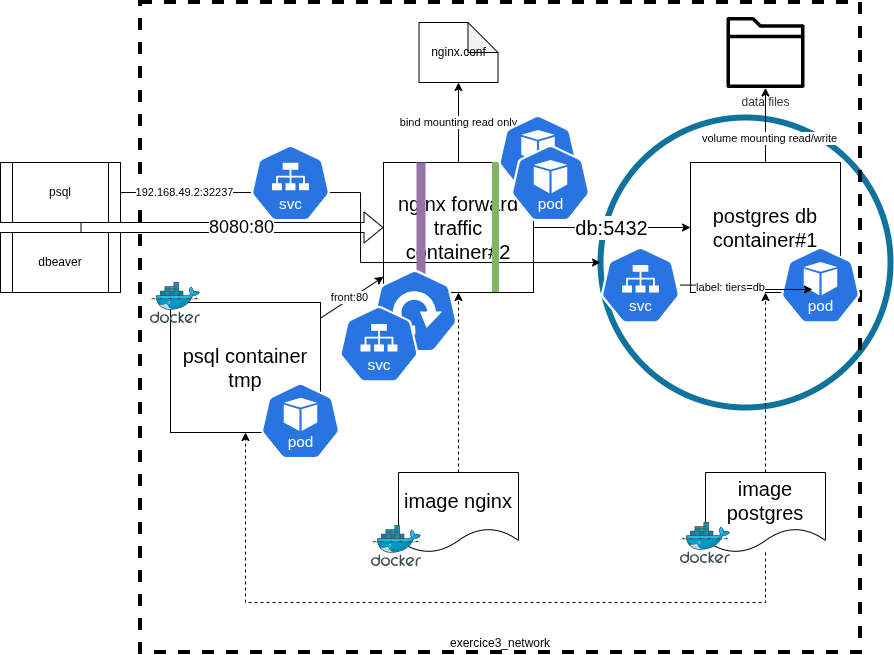

The diagram above was exported from draw.io. Its source (the exported page's mxGraphModel, read from the mxfile embedded in the PNG):
<mxGraphModel dx="975" dy="603" grid="1" gridSize="10" guides="1" tooltips="1" connect="1" arrows="1" fold="1" page="1" pageScale="1" pageWidth="1169" pageHeight="827" math="0" shadow="0">
  <root>
    <mxCell id="0" />
    <mxCell id="1" parent="0" />
    <mxCell id="umflcl1NBQ4c5FuWKF_i-43" parent="1" style="ellipse;whiteSpace=wrap;html=1;aspect=fixed;fillColor=none;strokeColor=#10739e;strokeWidth=6;" value="" vertex="1">
      <mxGeometry height="290" width="290" x="790" y="385" as="geometry" />
    </mxCell>
    <mxCell id="umflcl1NBQ4c5FuWKF_i-1" parent="1" style="rounded=0;whiteSpace=wrap;html=1;fillColor=none;strokeWidth=4;dashed=1;verticalAlign=bottom;" value="exercice3_network" vertex="1">
      <mxGeometry height="650" width="720" x="330" y="270" as="geometry" />
    </mxCell>
    <mxCell id="umflcl1NBQ4c5FuWKF_i-2" edge="1" parent="1" source="umflcl1NBQ4c5FuWKF_i-4" style="edgeStyle=orthogonalEdgeStyle;rounded=0;orthogonalLoop=1;jettySize=auto;html=1;" target="umflcl1NBQ4c5FuWKF_i-28">
      <mxGeometry relative="1" as="geometry" />
    </mxCell>
    <mxCell id="umflcl1NBQ4c5FuWKF_i-3" connectable="0" parent="umflcl1NBQ4c5FuWKF_i-2" style="edgeLabel;html=1;align=center;verticalAlign=middle;resizable=0;points=[];" value="volume mounting read/write" vertex="1">
      <mxGeometry relative="1" x="-0.3561" y="-4" as="geometry">
        <mxPoint as="offset" />
      </mxGeometry>
    </mxCell>
    <mxCell id="umflcl1NBQ4c5FuWKF_i-4" parent="1" style="rounded=0;whiteSpace=wrap;html=1;fontSize=20;" value="postgres db container#1" vertex="1">
      <mxGeometry height="130" width="150" x="880" y="430" as="geometry" />
    </mxCell>
    <mxCell id="umflcl1NBQ4c5FuWKF_i-6" edge="1" parent="1" source="umflcl1NBQ4c5FuWKF_i-8" style="edgeStyle=none;html=1;fontSize=20;" target="umflcl1NBQ4c5FuWKF_i-4">
      <mxGeometry relative="1" as="geometry" />
    </mxCell>
    <mxCell id="umflcl1NBQ4c5FuWKF_i-7" connectable="0" parent="umflcl1NBQ4c5FuWKF_i-6" style="edgeLabel;html=1;align=center;verticalAlign=middle;resizable=0;points=[];fontSize=20;" value="db:5432" vertex="1">
      <mxGeometry relative="1" x="0.1825" y="-2" as="geometry">
        <mxPoint x="-15" y="-2" as="offset" />
      </mxGeometry>
    </mxCell>
    <mxCell id="umflcl1NBQ4c5FuWKF_i-8" parent="1" style="rounded=0;whiteSpace=wrap;html=1;fontSize=20;" value="nginx forward traffic container#2" vertex="1">
      <mxGeometry height="130" width="150" x="573" y="430" as="geometry" />
    </mxCell>
    <mxCell id="umflcl1NBQ4c5FuWKF_i-10" edge="1" parent="1" source="umflcl1NBQ4c5FuWKF_i-12" style="edgeStyle=none;html=1;entryX=0.5;entryY=1;entryDx=0;entryDy=0;fontSize=20;dashed=1;" target="umflcl1NBQ4c5FuWKF_i-4">
      <mxGeometry relative="1" as="geometry" />
    </mxCell>
    <mxCell id="umflcl1NBQ4c5FuWKF_i-11" edge="1" parent="1" source="umflcl1NBQ4c5FuWKF_i-12" style="edgeStyle=orthogonalEdgeStyle;rounded=0;orthogonalLoop=1;jettySize=auto;html=1;entryX=0.5;entryY=1;entryDx=0;entryDy=0;dashed=1;" target="umflcl1NBQ4c5FuWKF_i-23">
      <mxGeometry relative="1" as="geometry">
        <Array as="points">
          <mxPoint x="955" y="870" />
          <mxPoint x="435" y="870" />
        </Array>
      </mxGeometry>
    </mxCell>
    <mxCell id="umflcl1NBQ4c5FuWKF_i-12" parent="1" style="shape=document;whiteSpace=wrap;html=1;boundedLbl=1;fontSize=20;" value="image postgres" vertex="1">
      <mxGeometry height="80" width="120" x="895" y="740" as="geometry" />
    </mxCell>
    <mxCell id="umflcl1NBQ4c5FuWKF_i-13" parent="1" style="sketch=0;aspect=fixed;html=1;points=[];align=center;image;fontSize=12;image=img/lib/mscae/Docker.svg;" value="" vertex="1">
      <mxGeometry height="41" width="50" x="870" y="790" as="geometry" />
    </mxCell>
    <mxCell id="umflcl1NBQ4c5FuWKF_i-14" edge="1" parent="1" source="umflcl1NBQ4c5FuWKF_i-15" style="edgeStyle=orthogonalEdgeStyle;rounded=0;orthogonalLoop=1;jettySize=auto;html=1;dashed=1;" target="umflcl1NBQ4c5FuWKF_i-8">
      <mxGeometry relative="1" as="geometry" />
    </mxCell>
    <mxCell id="umflcl1NBQ4c5FuWKF_i-15" parent="1" style="shape=document;whiteSpace=wrap;html=1;boundedLbl=1;fontSize=20;" value="image nginx" vertex="1">
      <mxGeometry height="80" width="120" x="588" y="740" as="geometry" />
    </mxCell>
    <mxCell id="umflcl1NBQ4c5FuWKF_i-16" parent="1" style="sketch=0;aspect=fixed;html=1;points=[];align=center;image;fontSize=12;image=img/lib/mscae/Docker.svg;" value="" vertex="1">
      <mxGeometry height="41" width="50" x="561" y="793" as="geometry" />
    </mxCell>
    <mxCell id="umflcl1NBQ4c5FuWKF_i-17" edge="1" parent="1" style="shape=flexArrow;endArrow=classic;html=1;rounded=0;fontSize=14;" target="umflcl1NBQ4c5FuWKF_i-8" value="">
      <mxGeometry height="50" relative="1" width="50" as="geometry">
        <mxPoint x="270" y="495" as="sourcePoint" />
        <mxPoint x="1046" y="461" as="targetPoint" />
      </mxGeometry>
    </mxCell>
    <mxCell id="umflcl1NBQ4c5FuWKF_i-18" connectable="0" parent="umflcl1NBQ4c5FuWKF_i-17" style="edgeLabel;html=1;align=center;verticalAlign=middle;resizable=0;points=[];" value="&lt;font style=&quot;font-size: 18px;&quot;&gt;8080:80&lt;/font&gt;" vertex="1">
      <mxGeometry relative="1" x="0.0593" as="geometry">
        <mxPoint as="offset" />
      </mxGeometry>
    </mxCell>
    <mxCell id="umflcl1NBQ4c5FuWKF_i-45" edge="1" parent="1" source="umflcl1NBQ4c5FuWKF_i-19" style="edgeStyle=orthogonalEdgeStyle;rounded=0;orthogonalLoop=1;jettySize=auto;html=1;" target="umflcl1NBQ4c5FuWKF_i-43">
      <mxGeometry relative="1" as="geometry" />
    </mxCell>
    <mxCell id="umflcl1NBQ4c5FuWKF_i-46" connectable="0" parent="umflcl1NBQ4c5FuWKF_i-45" style="edgeLabel;html=1;align=center;verticalAlign=middle;resizable=0;points=[];" value="192.168.49.2:32237" vertex="1">
      <mxGeometry relative="1" x="-0.7673" as="geometry">
        <mxPoint as="offset" />
      </mxGeometry>
    </mxCell>
    <mxCell id="umflcl1NBQ4c5FuWKF_i-19" parent="1" style="shape=process;whiteSpace=wrap;html=1;backgroundOutline=1;" value="psql" vertex="1">
      <mxGeometry height="60" width="120" x="190" y="430" as="geometry" />
    </mxCell>
    <mxCell id="umflcl1NBQ4c5FuWKF_i-20" parent="1" style="shape=process;whiteSpace=wrap;html=1;backgroundOutline=1;" value="dbeaver" vertex="1">
      <mxGeometry height="60" width="120" x="190" y="500" as="geometry" />
    </mxCell>
    <mxCell id="umflcl1NBQ4c5FuWKF_i-21" edge="1" parent="1" source="umflcl1NBQ4c5FuWKF_i-23" style="rounded=0;orthogonalLoop=1;jettySize=auto;html=1;" target="umflcl1NBQ4c5FuWKF_i-8">
      <mxGeometry relative="1" as="geometry" />
    </mxCell>
    <mxCell id="umflcl1NBQ4c5FuWKF_i-22" connectable="0" parent="umflcl1NBQ4c5FuWKF_i-21" style="edgeLabel;html=1;align=center;verticalAlign=middle;resizable=0;points=[];" value="front:80" vertex="1">
      <mxGeometry relative="1" x="-0.042" y="2" as="geometry">
        <mxPoint as="offset" />
      </mxGeometry>
    </mxCell>
    <mxCell id="umflcl1NBQ4c5FuWKF_i-23" parent="1" style="rounded=0;whiteSpace=wrap;html=1;fontSize=20;" value="psql container tmp" vertex="1">
      <mxGeometry height="130" width="150" x="360" y="570" as="geometry" />
    </mxCell>
    <mxCell id="umflcl1NBQ4c5FuWKF_i-24" parent="1" style="sketch=0;aspect=fixed;html=1;points=[];align=center;image;fontSize=12;image=img/lib/mscae/Docker.svg;" value="" vertex="1">
      <mxGeometry height="41" width="50" x="340" y="550" as="geometry" />
    </mxCell>
    <mxCell id="umflcl1NBQ4c5FuWKF_i-25" edge="1" parent="1" source="umflcl1NBQ4c5FuWKF_i-27" style="edgeStyle=orthogonalEdgeStyle;rounded=0;orthogonalLoop=1;jettySize=auto;html=1;entryX=0.5;entryY=0;entryDx=0;entryDy=0;endArrow=none;endFill=0;startArrow=classic;startFill=1;" target="umflcl1NBQ4c5FuWKF_i-8">
      <mxGeometry relative="1" as="geometry" />
    </mxCell>
    <mxCell id="umflcl1NBQ4c5FuWKF_i-26" connectable="0" parent="umflcl1NBQ4c5FuWKF_i-25" style="edgeLabel;html=1;align=center;verticalAlign=middle;resizable=0;points=[];" value="bind mounting read only" vertex="1">
      <mxGeometry relative="1" x="0.0042" as="geometry">
        <mxPoint as="offset" />
      </mxGeometry>
    </mxCell>
    <mxCell id="umflcl1NBQ4c5FuWKF_i-27" parent="1" style="shape=note;whiteSpace=wrap;html=1;backgroundOutline=1;darkOpacity=0.05;" value="nginx.conf" vertex="1">
      <mxGeometry height="60" width="79" x="608.5" y="290" as="geometry" />
    </mxCell>
    <mxCell id="umflcl1NBQ4c5FuWKF_i-28" parent="1" style="sketch=0;outlineConnect=0;dashed=0;verticalLabelPosition=bottom;verticalAlign=top;align=center;html=1;fontSize=12;fontStyle=0;aspect=fixed;pointerEvents=1;shape=mxgraph.aws4.folder;fillColor=#000000;fontColor=#333333;strokeColor=#666666;" value="data files" vertex="1">
      <mxGeometry height="71" width="78" x="916" y="284.5" as="geometry" />
    </mxCell>
    <mxCell id="umflcl1NBQ4c5FuWKF_i-29" edge="1" parent="1" source="umflcl1NBQ4c5FuWKF_i-8" style="endArrow=none;html=1;rounded=0;entryX=0.75;entryY=0;entryDx=0;entryDy=0;exitX=0.75;exitY=1;exitDx=0;exitDy=0;fillColor=#d5e8d4;strokeColor=#82b366;strokeWidth=7;" target="umflcl1NBQ4c5FuWKF_i-8" value="">
      <mxGeometry height="50" relative="1" width="50" as="geometry">
        <mxPoint x="680" y="630" as="sourcePoint" />
        <mxPoint x="730" y="580" as="targetPoint" />
      </mxGeometry>
    </mxCell>
    <mxCell id="umflcl1NBQ4c5FuWKF_i-30" edge="1" parent="1" source="umflcl1NBQ4c5FuWKF_i-8" style="endArrow=none;html=1;rounded=0;exitX=0.25;exitY=1;exitDx=0;exitDy=0;entryX=0.25;entryY=0;entryDx=0;entryDy=0;fillColor=#e1d5e7;strokeColor=#9673a6;strokeWidth=9;" target="umflcl1NBQ4c5FuWKF_i-8" value="">
      <mxGeometry height="50" relative="1" width="50" as="geometry">
        <mxPoint x="720" y="610" as="sourcePoint" />
        <mxPoint x="770" y="560" as="targetPoint" />
      </mxGeometry>
    </mxCell>
    <mxCell id="umflcl1NBQ4c5FuWKF_i-33" parent="1" style="aspect=fixed;sketch=0;html=1;dashed=0;whitespace=wrap;verticalLabelPosition=bottom;verticalAlign=top;fillColor=#2875E2;strokeColor=#ffffff;points=[[0.005,0.63,0],[0.1,0.2,0],[0.9,0.2,0],[0.5,0,0],[0.995,0.63,0],[0.72,0.99,0],[0.5,1,0],[0.28,0.99,0]];shape=mxgraph.kubernetes.icon2;prIcon=deploy" value="" vertex="1">
      <mxGeometry height="83.1" width="86.56" x="561" y="536.9" as="geometry" />
    </mxCell>
    <mxCell id="umflcl1NBQ4c5FuWKF_i-34" parent="1" style="aspect=fixed;sketch=0;html=1;dashed=0;whitespace=wrap;verticalLabelPosition=bottom;verticalAlign=top;fillColor=#2875E2;strokeColor=#ffffff;points=[[0.005,0.63,0],[0.1,0.2,0],[0.9,0.2,0],[0.5,0,0],[0.995,0.63,0],[0.72,0.99,0],[0.5,1,0],[0.28,0.99,0]];shape=mxgraph.kubernetes.icon2;kubernetesLabel=1;prIcon=pod" value="" vertex="1">
      <mxGeometry height="76.8" width="80" x="970" y="514.1999999999999" as="geometry" />
    </mxCell>
    <mxCell id="umflcl1NBQ4c5FuWKF_i-35" parent="1" style="aspect=fixed;sketch=0;html=1;dashed=0;whitespace=wrap;verticalLabelPosition=bottom;verticalAlign=top;fillColor=#2875E2;strokeColor=#ffffff;points=[[0.005,0.63,0],[0.1,0.2,0],[0.9,0.2,0],[0.5,0,0],[0.995,0.63,0],[0.72,0.99,0],[0.5,1,0],[0.28,0.99,0]];shape=mxgraph.kubernetes.icon2;kubernetesLabel=1;prIcon=pod" value="" vertex="1">
      <mxGeometry height="76.8" width="80" x="687.5" y="382.1" as="geometry" />
    </mxCell>
    <mxCell id="umflcl1NBQ4c5FuWKF_i-36" parent="1" style="aspect=fixed;sketch=0;html=1;dashed=0;whitespace=wrap;verticalLabelPosition=bottom;verticalAlign=top;fillColor=#2875E2;strokeColor=#ffffff;points=[[0.005,0.63,0],[0.1,0.2,0],[0.9,0.2,0],[0.5,0,0],[0.995,0.63,0],[0.72,0.99,0],[0.5,1,0],[0.28,0.99,0]];shape=mxgraph.kubernetes.icon2;kubernetesLabel=1;prIcon=pod" value="" vertex="1">
      <mxGeometry height="76.8" width="80" x="700" y="412.1" as="geometry" />
    </mxCell>
    <mxCell id="umflcl1NBQ4c5FuWKF_i-37" parent="1" style="aspect=fixed;sketch=0;html=1;dashed=0;whitespace=wrap;verticalLabelPosition=bottom;verticalAlign=top;fillColor=#2875E2;strokeColor=#ffffff;points=[[0.005,0.63,0],[0.1,0.2,0],[0.9,0.2,0],[0.5,0,0],[0.995,0.63,0],[0.72,0.99,0],[0.5,1,0],[0.28,0.99,0]];shape=mxgraph.kubernetes.icon2;kubernetesLabel=1;prIcon=pod" value="" vertex="1">
      <mxGeometry height="76.8" width="80" x="450" y="650" as="geometry" />
    </mxCell>
    <mxCell id="umflcl1NBQ4c5FuWKF_i-38" parent="1" style="aspect=fixed;sketch=0;html=1;dashed=0;whitespace=wrap;verticalLabelPosition=bottom;verticalAlign=top;fillColor=#2875E2;strokeColor=#ffffff;points=[[0.005,0.63,0],[0.1,0.2,0],[0.9,0.2,0],[0.5,0,0],[0.995,0.63,0],[0.72,0.99,0],[0.5,1,0],[0.28,0.99,0]];shape=mxgraph.kubernetes.icon2;kubernetesLabel=1;prIcon=svc" value="" vertex="1">
      <mxGeometry height="76.8" width="80" x="440" y="412.09999999999997" as="geometry" />
    </mxCell>
    <mxCell id="umflcl1NBQ4c5FuWKF_i-41" parent="1" style="aspect=fixed;sketch=0;html=1;dashed=0;whitespace=wrap;verticalLabelPosition=bottom;verticalAlign=top;fillColor=#2875E2;strokeColor=#ffffff;points=[[0.005,0.63,0],[0.1,0.2,0],[0.9,0.2,0],[0.5,0,0],[0.995,0.63,0],[0.72,0.99,0],[0.5,1,0],[0.28,0.99,0]];shape=mxgraph.kubernetes.icon2;kubernetesLabel=1;prIcon=svc" value="" vertex="1">
      <mxGeometry height="76.8" width="80" x="790" y="514.2" as="geometry" />
    </mxCell>
    <mxCell id="umflcl1NBQ4c5FuWKF_i-42" parent="1" style="aspect=fixed;sketch=0;html=1;dashed=0;whitespace=wrap;verticalLabelPosition=bottom;verticalAlign=top;fillColor=#2875E2;strokeColor=#ffffff;points=[[0.005,0.63,0],[0.1,0.2,0],[0.9,0.2,0],[0.5,0,0],[0.995,0.63,0],[0.72,0.99,0],[0.5,1,0],[0.28,0.99,0]];shape=mxgraph.kubernetes.icon2;kubernetesLabel=1;prIcon=svc" value="" vertex="1">
      <mxGeometry height="76.8" width="80" x="528.5" y="573.2" as="geometry" />
    </mxCell>
    <mxCell id="umflcl1NBQ4c5FuWKF_i-47" edge="1" parent="1" source="umflcl1NBQ4c5FuWKF_i-41" style="edgeStyle=orthogonalEdgeStyle;rounded=0;orthogonalLoop=1;jettySize=auto;html=1;entryX=0.4;entryY=0.557;entryDx=0;entryDy=0;entryPerimeter=0;" target="umflcl1NBQ4c5FuWKF_i-34">
      <mxGeometry relative="1" as="geometry" />
    </mxCell>
    <mxCell id="umflcl1NBQ4c5FuWKF_i-48" connectable="0" parent="umflcl1NBQ4c5FuWKF_i-47" style="edgeLabel;html=1;align=center;verticalAlign=middle;resizable=0;points=[];" value="label: tiers=db" vertex="1">
      <mxGeometry relative="1" x="-0.239" as="geometry">
        <mxPoint as="offset" />
      </mxGeometry>
    </mxCell>
  </root>
</mxGraphModel>